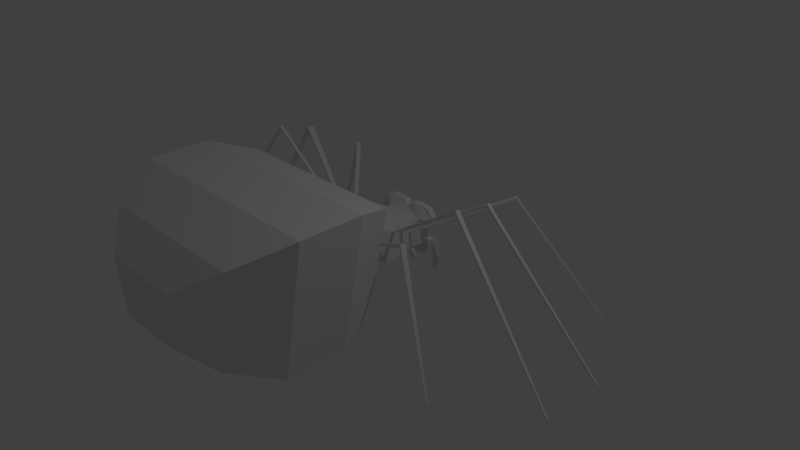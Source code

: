 # Source: SpiderBad.blend  (saved by Blender 2.79.0; exported with 4.5.12 LTS)
import bpy
from mathutils import Matrix  # noqa: F401  (used for matrix-valued properties, if any)

bpy.ops.wm.read_factory_settings(use_empty=True)
scene = bpy.context.scene
scene.name = 'Scene'

# ---- collections
col_collection_1 = bpy.data.collections.new('Collection 1'); scene.collection.children.link(col_collection_1)

# ---- materials (node trees are filled in below, after node groups)
mat_material = bpy.data.materials.new('Material')
mat_material.alpha_threshold = 0.0
mat_material.use_transparent_shadow = False
mat_material.roughness = 0.5
mat_material.line_color = (0.0, 0.0, 0.0, 1.0)

# ---- material node trees

# ---- world
world_world = bpy.data.worlds.new('World'); scene.world = world_world
world_world.color = (0.05088, 0.05088, 0.05088)
world_world.use_sun_shadow = False
world_world.sun_shadow_jitter_overblur = 0.0
world_world.cycles.sampling_method = 'MANUAL'

# ---- cameras
cam_camera = bpy.data.cameras.new('Camera')
cam_camera.clip_end = 100.0
cam_camera.lens = 35.0
cam_camera.sensor_width = 32.0
cam_camera.sensor_height = 18.0
cam_camera.ortho_scale = 7.314
cam_camera.dof.focus_distance = 0.0
cam_camera.dof.aperture_fstop = 128.0

# ---- lights
light_lamp = bpy.data.lights.new('Lamp', 'POINT')
light_lamp.transmission_factor = 0.0
light_lamp.cutoff_distance = 30.0
light_lamp.energy = 100.0
light_lamp.shadow_buffer_clip_start = 1.001
light_lamp.shadow_soft_size = 0.1
light_lamp.shadow_maximum_resolution = 0.006
light_lamp.use_absolute_resolution = True

# ---- meshes
me_cube = bpy.data.meshes.new('Cube')
me_cube.from_pydata([(0.278, 0.8329, -0.004096), (0.4752, -0.3578, 0.4453), (-0.4641, -0.3541, 0.4559), (-0.2583, 0.8329, -0.004096), (0.4752, -0.3578, 0.4613), (-0.4641, -0.354, 0.4732), (0.5903, -0.008245, 0.5296), (-0.5634, -0.005198, 0.5416), (0.5903, -0.008245, 0.5521), (-0.5634, -0.005198, 0.5595), (0.5691, -0.1303, 0.5529), (-0.5233, 0.2106, 0.4246), (0.5691, -0.1303, 0.5709), (-0.5233, 0.2106, 0.4441), (0.5222, 0.1978, 0.417), (-0.5798, -0.1226, 0.5445), (0.5222, 0.1978, 0.4445), (-0.5798, -0.1226, 0.5624), (-0.504, 0.2474, 0.4254), (-0.504, 0.2474, 0.4444), (0.5001, 0.2519, 0.4175), (0.5001, 0.2519, 0.4443), (0.2867, 0.5793, 0.02496), (0.5806, 0.04009, 0.5284), (0.2867, 0.5793, 0.4041), (0.5806, 0.04009, 0.5502), (-0.5553, 0.03531, 0.5585), (-0.5553, 0.03531, 0.5407), (-0.2673, 0.5793, 0.02496), (-0.2673, 0.5793, 0.4041), (0.5504, 0.12, 0.2167), (0.5775, -0.08828, 0.5536), (0.5504, 0.12, 0.5845), (0.5775, -0.08828, 0.5719), (-0.5929, -0.07968, 0.5636), (-0.5929, -0.07968, 0.5453), (-0.531, 0.12, 0.2167), (-0.531, 0.12, 0.5845), (-0.4807, -0.3131, 0.4548), (-0.5555, -0.02512, 0.189), (-0.4808, -0.313, 0.4736), (-0.5555, -0.02512, 0.6478), (0.5749, -0.02512, 0.6478), (0.5749, -0.02512, 0.189), (0.4924, -0.3264, 0.4445), (0.4924, -0.3264, 0.4614), (0.549, -0.194, 0.1612), (0.1777, -0.4133, 0.2162), (0.4428, -0.4133, 0.4938), (-0.1612, -0.4133, 0.2162), (-0.4263, -0.4133, 0.4938), (0.549, -0.194, 0.6105), (-0.5325, -0.194, 0.1612), (-0.5325, -0.194, 0.6105), (1.463, 1.097, 0.9228), (1.463, 1.097, 0.9593), (1.493, 1.056, 0.9596), (1.493, 1.056, 0.9222), (-1.339, 0.9733, 0.8445), (-1.349, 0.979, 0.9018), (-1.314, 1.026, 0.9023), (-1.305, 1.02, 0.846), (2.506, 1.737, -0.6674), (2.518, 1.744, -0.647), (2.535, 1.721, -0.6468), (2.523, 1.714, -0.6677), (-2.534, 1.74, -0.6102), (-2.553, 1.752, -0.5827), (-2.533, 1.781, -0.5824), (-2.513, 1.768, -0.6093), (1.306, -0.6031, 0.805), (1.306, -0.6028, 0.8604), (1.273, -0.6533, 0.8602), (1.273, -0.6535, 0.8068), (-1.581, -0.1391, 1.305), (-1.589, -0.1405, 1.346), (-1.597, -0.09356, 1.348), (-1.589, -0.09217, 1.306), (1.604, 0.4248, 1.089), (1.608, 0.429, 1.129), (1.617, 0.3767, 1.132), (1.613, 0.3725, 1.091), (-1.256, -0.6525, 0.8576), (-1.261, -0.6551, 0.9054), (-1.294, -0.6045, 0.9062), (-1.289, -0.6021, 0.8553), (-1.675, 0.3694, 1.153), (-1.67, 0.3712, 1.193), (-1.634, 0.4551, 1.186), (-1.635, 0.4345, 1.151), (1.615, -0.08558, 1.178), (1.621, -0.08956, 1.219), (1.612, -0.1458, 1.217), (1.605, -0.1418, 1.176), (2.223, -1.143, -0.5236), (2.231, -1.147, -0.5091), (2.22, -1.164, -0.5091), (2.212, -1.159, -0.523), (-3.129, -0.3209, -0.7211), (-3.137, -0.3222, -0.709), (-3.14, -0.3053, -0.7083), (-3.132, -0.304, -0.7206), (3.177, 0.6042, -0.6738), (3.191, 0.6064, -0.6528), (3.195, 0.5793, -0.6512), (3.181, 0.5771, -0.6728), (-2.207, -1.178, -0.594), (-2.225, -1.188, -0.5656), (-2.249, -1.151, -0.565), (-2.231, -1.141, -0.5957), (-3.115, 0.5748, -0.7473), (-3.136, 0.578, -0.7173), (-3.129, 0.6177, -0.7187), (-3.108, 0.6145, -0.7486), (3.199, -0.3125, -0.6442), (3.21, -0.3141, -0.6278), (3.206, -0.3364, -0.6286), (3.195, -0.3348, -0.6448), (0.8851, -0.7725, -0.1648), (-0.8904, -0.7725, -0.1648), (1.186, -0.7725, 1.304), (-1.191, -0.7725, 1.304), (1.079, -1.326, -0.3081), (-1.084, -1.326, -0.3081), (1.445, -1.326, 1.503), (-1.45, -1.326, 1.503), (1.079, -2.13, -0.3248), (-1.084, -2.13, -0.3248), (1.445, -2.13, 1.487), (-1.45, -2.13, 1.487), (0.7855, -2.744, -0.08239), (-0.7908, -2.744, -0.08239), (1.053, -2.744, 1.222), (-1.058, -2.744, 1.222), (0.3992, -3.115, 0.2372), (-0.4045, -3.115, 0.2372), (0.5354, -3.115, 0.902), (-0.5406, -3.115, 0.902), (-0.2673, 0.6761, 0.02496), (-0.2673, 0.595, 0.4041), (0.2867, 0.6761, 0.02496), (0.2867, 0.595, 0.4041), (0.009436, 0.595, 0.4041), (0.009687, 0.6761, 0.02496), (0.009687, 0.7682, 0.4041), (0.002243, 0.8329, -0.004096), (0.2867, 0.7682, 0.5508), (0.2867, 0.6761, 0.5508), (0.06558, 0.6761, 0.5389), (0.0657, 0.7682, 0.5389), (0.3537, 0.7682, 0.2528), (0.4731, 0.7682, 0.3941), (0.3537, 0.6761, 0.2528), (0.4731, 0.6761, 0.3941), (0.3683, 0.7682, 0.5345), (0.3683, 0.6761, 0.5345), (-0.05115, 0.7682, 0.54), (-0.2673, 0.7682, 0.5487), (-0.2673, 0.6761, 0.5487), (-0.05117, 0.6761, 0.54), (-0.2673, 0.6761, 0.02496), (-0.2673, 0.6761, 0.5487), (-0.2673, 0.7682, 0.5487), (-0.3428, 0.6761, 0.2526), (-0.3428, 0.7682, 0.2526), (-0.4622, 0.7682, 0.3893), (-0.4622, 0.6761, 0.3893), (-0.3742, 0.6761, 0.522), (-0.3742, 0.7682, 0.522), (-0.1403, 0.7682, 0.5487), (-0.1405, 0.6761, 0.5487), (-0.00183, 0.7682, 0.4764), (-0.001787, 0.6761, 0.4764), (0.1606, 0.6761, 0.5508), (0.1607, 0.7682, 0.5508), (0.02203, 0.6761, 0.4774), (0.02215, 0.7682, 0.4774), (0.3185, 0.7682, 0.2281), (0.4322, 0.7682, 0.2685), (0.4322, 0.6761, 0.2685), (0.3185, 0.6761, 0.2281), (-0.4174, 0.7682, 0.2743), (-0.4174, 0.6761, 0.2743), (-0.3073, 0.6761, 0.2232), (-0.3073, 0.7682, 0.2232), (0.009687, 0.7682, 0.2258), (0.2867, 0.7682, 0.227), (-0.2675, 0.7682, 0.2245), (0.009687, 0.7682, -0.1175), (-0.2673, 0.7682, -0.1175), (-0.2673, 0.6761, -0.1175), (0.2867, 0.7682, -0.1175), (0.2867, 0.6761, -0.1175), (0.009687, 0.6761, -0.1175), (0.002243, 0.8329, 0.101), (-0.2584, 0.8329, 0.1004), (0.278, 0.8329, 0.1016), (0.3026, 0.7682, 0.112), (-0.2873, 0.7682, 0.1096), (0.02073, 0.8329, -0.004096), (0.02073, 0.8329, 0.101), (0.01149, 0.7868, 0.101), (0.01149, 0.7868, -0.004096), (0.3026, 0.6761, 0.1265), (-0.2873, 0.6761, 0.1241), (0.3027, 0.6761, 0.02199), (0.294, 0.7925, -0.007067), (0.3186, 0.7682, 0.109), (0.3186, 0.6761, 0.1236), (-0.3032, 0.676, 0.1204), (-0.3032, 0.7681, 0.1059), (-0.2742, 0.7924, -0.007759), (-0.2832, 0.676, 0.02129), (0.386, 0.6764, 0.006531), (0.3773, 0.7927, -0.02252), (0.4019, 0.7685, 0.09357), (0.4019, 0.6764, 0.1081), (-0.3857, 0.6756, 0.1014), (-0.3857, 0.7677, 0.08684), (-0.3567, 0.7919, -0.02681), (-0.3657, 0.6756, 0.00224), (0.3134, 0.8322, 0.08297), (0.3967, 0.8324, 0.06752), (0.4027, 0.8946, -0.001984), (0.3195, 0.8944, 0.01347), (-0.2938, 0.8942, 0.01264), (-0.3763, 0.8938, -0.006416), (-0.3792, 0.8316, 0.06065), (-0.2967, 0.832, 0.07971), (0.272, 0.9043, -0.2431), (0.2755, 0.9668, -0.2225), (0.3588, 0.967, -0.238), (0.3553, 0.9045, -0.2585), (-0.3173, 0.9042, -0.2607), (-0.3225, 0.9667, -0.2403), (-0.24, 0.9671, -0.2212), (-0.2348, 0.9046, -0.2416), (0.1778, 0.9758, -0.4899), (0.1813, 0.9948, -0.4693), (0.2646, 0.995, -0.4848), (0.261, 0.9761, -0.5053), (-0.2141, 0.9763, -0.5052), (-0.2193, 0.9952, -0.4848), (-0.1368, 0.9957, -0.4658), (-0.1315, 0.9767, -0.4862), (0.2305, 0.7682, 0.2588), (0.2883, 0.7682, 0.2922), (0.3319, 0.7682, 0.3402), (0.3545, 0.7682, 0.3955), (0.3527, 0.7682, 0.4496), (0.3268, 0.7682, 0.4944), (0.2808, 0.7682, 0.523), (0.2216, 0.7682, 0.5311), (0.1583, 0.7682, 0.5174), (0.1005, 0.7682, 0.484), (0.05697, 0.7682, 0.436), (0.03437, 0.7682, 0.3808), (0.03614, 0.7682, 0.3266), (0.06201, 0.7682, 0.2818), (0.108, 0.7682, 0.2532), (0.1672, 0.7682, 0.2451), (0.2273, 0.7824, 0.2703), (0.28, 0.7824, 0.3007), (0.3196, 0.7824, 0.3444), (0.3402, 0.7824, 0.3948), (0.3386, 0.7824, 0.4442), (0.315, 0.7824, 0.485), (0.2731, 0.7824, 0.511), (0.2192, 0.7824, 0.5184), (0.1615, 0.7824, 0.5059), (0.1088, 0.7824, 0.4755), (0.06919, 0.7824, 0.4318), (0.0486, 0.7824, 0.3814), (0.05021, 0.7824, 0.3321), (0.07378, 0.7824, 0.2913), (0.1157, 0.7824, 0.2652), (0.1696, 0.7824, 0.2578), (0.226, 0.7682, 0.2751), (0.2765, 0.7682, 0.3042), (0.3146, 0.7682, 0.3462), (0.3343, 0.7682, 0.3945), (0.3328, 0.7682, 0.4419), (0.3102, 0.7682, 0.4811), (0.2699, 0.7682, 0.5061), (0.2182, 0.7682, 0.5131), (0.1628, 0.7682, 0.5012), (0.1123, 0.7682, 0.472), (0.07424, 0.7682, 0.43), (0.05448, 0.7682, 0.3817), (0.05603, 0.7682, 0.3343), (0.07865, 0.7682, 0.2952), (0.1189, 0.7682, 0.2701), (0.1706, 0.7682, 0.2631), (-0.213, 0.7682, 0.2588), (-0.2708, 0.7682, 0.2922), (-0.3143, 0.7682, 0.3402), (-0.3369, 0.7682, 0.3955), (-0.3351, 0.7682, 0.4496), (-0.3093, 0.7682, 0.4944), (-0.2633, 0.7682, 0.523), (-0.2041, 0.7682, 0.5311), (-0.1408, 0.7682, 0.5174), (-0.08295, 0.7682, 0.484), (-0.03943, 0.7682, 0.436), (-0.01684, 0.7682, 0.3808), (-0.0186, 0.7682, 0.3266), (-0.04447, 0.7682, 0.2818), (-0.09049, 0.7682, 0.2532), (-0.1497, 0.7682, 0.2451), (-0.2096, 0.7824, 0.271), (-0.2619, 0.7824, 0.3013), (-0.3013, 0.7824, 0.3447), (-0.3218, 0.7824, 0.3948), (-0.3202, 0.7824, 0.4438), (-0.2968, 0.7824, 0.4844), (-0.2551, 0.7824, 0.5103), (-0.2015, 0.7824, 0.5176), (-0.1442, 0.7824, 0.5052), (-0.09184, 0.7824, 0.475), (-0.05243, 0.7824, 0.4315), (-0.03197, 0.7824, 0.3815), (-0.03358, 0.7824, 0.3324), (-0.05699, 0.7824, 0.2919), (-0.09866, 0.7824, 0.2659), (-0.1522, 0.7824, 0.2586), (-0.2084, 0.7682, 0.2751), (-0.259, 0.7682, 0.3042), (-0.297, 0.7682, 0.3462), (-0.3168, 0.7682, 0.3945), (-0.3153, 0.7682, 0.4419), (-0.2926, 0.7682, 0.4811), (-0.2524, 0.7682, 0.5061), (-0.2007, 0.7682, 0.5131), (-0.1453, 0.7682, 0.5012), (-0.09475, 0.7682, 0.472), (-0.0567, 0.7682, 0.43), (-0.03695, 0.7682, 0.3817), (-0.03849, 0.7682, 0.3343), (-0.06111, 0.7682, 0.2952), (-0.1013, 0.7682, 0.2701), (-0.1531, 0.7682, 0.2631), (0.2133, 0.8118, 0.3206), (0.2434, 0.8118, 0.3381), (0.2661, 0.8118, 0.3631), (0.2779, 0.8118, 0.3919), (0.277, 0.8118, 0.4202), (0.2635, 0.8118, 0.4436), (0.2395, 0.8118, 0.4585), (0.2086, 0.8118, 0.4627), (0.1756, 0.8118, 0.4556), (0.1454, 0.8118, 0.4382), (0.1227, 0.8118, 0.4131), (0.1109, 0.8118, 0.3843), (0.1118, 0.8118, 0.356), (0.1253, 0.8118, 0.3326), (0.1493, 0.8118, 0.3177), (0.1802, 0.8118, 0.3135), (-0.1947, 0.8118, 0.3243), (-0.2232, 0.8118, 0.3408), (-0.2447, 0.8118, 0.3645), (-0.2558, 0.8118, 0.3917), (-0.255, 0.8118, 0.4185), (-0.2422, 0.8118, 0.4406), (-0.2195, 0.8118, 0.4547), (-0.1903, 0.8118, 0.4587), (-0.1591, 0.8118, 0.4519), (-0.1305, 0.8118, 0.4354), (-0.1091, 0.8118, 0.4118), (-0.0979, 0.8118, 0.3845), (-0.09878, 0.8118, 0.3578), (-0.1115, 0.8118, 0.3357), (-0.1342, 0.8118, 0.3215), (-0.1634, 0.8118, 0.3175), (0.1944, 0.8289, 0.3881), (-0.1769, 0.8289, 0.3881)], [], [(46, 47, 49, 52), (51, 53, 50, 48), (49, 47, 118, 119), (29, 139, 160, 138, 28), (32, 37, 41, 42), (30, 43, 39, 36), (22, 30, 36, 28), (24, 29, 37, 32), (42, 41, 53, 51), (43, 46, 52, 39), (140, 141, 24, 22), (141, 142, 24), (140, 22, 143), (20, 14, 30, 22), (16, 21, 24, 32), (14, 16, 32, 30), (13, 11, 36, 37), (11, 18, 28, 36), (19, 13, 37, 29), (21, 20, 22, 24), (18, 19, 29, 28), (23, 6, 43, 30), (8, 25, 32, 42), (9, 7, 39, 41), (6, 8, 42, 43), (7, 27, 36, 39), (26, 9, 41, 37), (25, 23, 30, 32), (27, 26, 37, 36), (15, 35, 39, 52), (34, 17, 53, 41), (35, 34, 41, 39), (33, 31, 43, 42), (31, 10, 46, 43), (12, 33, 42, 51), (17, 15, 52, 53), (10, 12, 51, 46), (44, 1, 47, 46), (1, 4, 48, 47), (5, 2, 49, 50), (4, 45, 51, 48), (2, 38, 52, 49), (40, 5, 50, 53), (38, 40, 53, 52), (45, 44, 46, 51), (45, 71, 70, 44), (21, 55, 54, 20), (16, 56, 55, 21), (14, 57, 56, 16), (20, 54, 57, 14), (13, 59, 58, 11), (19, 60, 59, 13), (18, 61, 60, 19), (11, 58, 61, 18), (62, 63, 64, 65), (55, 63, 62, 54), (56, 64, 63, 55), (57, 65, 64, 56), (54, 62, 65, 57), (66, 67, 68, 69), (59, 67, 66, 58), (60, 68, 67, 59), (61, 69, 68, 60), (58, 66, 69, 61), (4, 72, 71, 45), (1, 73, 72, 4), (44, 70, 73, 1), (17, 75, 74, 15), (34, 76, 75, 17), (35, 77, 76, 34), (15, 74, 77, 35), (25, 79, 78, 23), (8, 80, 79, 25), (6, 81, 80, 8), (23, 78, 81, 6), (5, 83, 82, 2), (40, 84, 83, 5), (38, 85, 84, 40), (2, 82, 85, 38), (9, 87, 86, 7), (26, 88, 87, 9), (27, 89, 88, 26), (7, 86, 89, 27), (33, 91, 90, 31), (12, 92, 91, 33), (10, 93, 92, 12), (31, 90, 93, 10), (94, 95, 96, 97), (71, 95, 94, 70), (72, 96, 95, 71), (73, 97, 96, 72), (70, 94, 97, 73), (98, 99, 100, 101), (75, 99, 98, 74), (76, 100, 99, 75), (77, 101, 100, 76), (74, 98, 101, 77), (102, 103, 104, 105), (79, 103, 102, 78), (80, 104, 103, 79), (81, 105, 104, 80), (78, 102, 105, 81), (106, 107, 108, 109), (83, 107, 106, 82), (84, 108, 107, 83), (85, 109, 108, 84), (82, 106, 109, 85), (110, 111, 112, 113), (114, 115, 116, 117), (91, 115, 114, 90), (92, 116, 115, 91), (93, 117, 116, 92), (90, 114, 117, 93), (119, 118, 122, 123), (48, 50, 121, 120), (50, 49, 119, 121), (47, 48, 120, 118), (124, 125, 129, 128), (120, 121, 125, 124), (118, 120, 124, 122), (121, 119, 123, 125), (129, 127, 131, 133), (122, 124, 128, 126), (125, 123, 127, 129), (123, 122, 126, 127), (132, 133, 137, 136), (127, 126, 130, 131), (128, 129, 133, 132), (126, 128, 132, 130), (134, 136, 137, 135), (130, 132, 136, 134), (133, 131, 135, 137), (131, 130, 134, 135), (13, 11, 18, 19), (3, 145, 188, 189), (176, 175, 148, 149), (160, 139, 183, 204), (174, 149, 148, 173), (24, 142, 29), (29, 142, 139), (87, 88, 112, 111), (143, 28, 138), (28, 143, 22), (172, 171, 156, 159), (142, 141, 175), (180, 177, 150, 152), (178, 151, 153, 179), (153, 151, 154, 155), (147, 141, 153, 155), (153, 141, 179), (146, 147, 155, 154), (170, 169, 157, 158), (158, 139, 170), (158, 157, 162, 161), (139, 158, 161), (3, 138, 160), (182, 166, 165, 181), (165, 166, 167, 168), (161, 162, 168, 167), (184, 183, 163, 164), (139, 161, 167, 166), (89, 86, 110, 113), (88, 89, 113, 112), (86, 87, 111, 110), (139, 142, 172), (139, 172, 159, 170), (159, 156, 169, 170), (142, 144, 171, 172), (141, 147, 173), (141, 173, 148, 175), (146, 174, 173, 147), (144, 142, 175, 176), (141, 140, 203, 180), (141, 180, 152, 179), (186, 185, 144, 256, 257, 258, 259, 260, 245, 246, 247, 248, 151, 178, 150, 177), (150, 178, 179, 152), (197, 177, 180, 203), (183, 184, 198, 204), (163, 182, 181, 164), (139, 166, 182), (139, 182, 163, 183), (187, 184, 164, 181, 165, 296, 295, 294, 293, 308, 307, 306, 305, 304, 144, 185), (184, 187, 198), (187, 195, 198), (191, 192, 193, 188), (188, 193, 190, 189), (143, 138, 190, 193), (0, 140, 192, 191), (140, 143, 193, 192), (138, 3, 189, 190), (3, 195, 194, 145), (195, 187, 185, 194), (0, 196, 197), (195, 3, 198), (197, 186, 177), (196, 186, 197), (185, 201, 194), (201, 185, 200), (199, 202, 201, 200), (145, 194, 201, 202), (199, 188, 202), (145, 202, 188), (200, 185, 186, 196), (196, 0, 199, 200), (0, 191, 188, 199), (206, 214, 213, 205), (213, 214, 215, 216), (0, 206, 205, 140), (197, 207, 206, 0), (203, 208, 207, 197), (140, 205, 208, 203), (198, 210, 209, 204), (3, 211, 210, 198), (160, 212, 211, 3), (204, 209, 212, 160), (224, 230, 229, 206), (208, 216, 215, 207), (205, 213, 216, 208), (217, 218, 219, 220), (210, 218, 217, 209), (212, 220, 219, 211), (209, 217, 220, 212), (221, 222, 223, 224), (215, 222, 221, 207), (214, 223, 222, 215), (230, 238, 237, 229), (207, 221, 224, 206), (225, 226, 227, 228), (237, 238, 239, 240), (218, 227, 226, 219), (210, 228, 227, 218), (211, 225, 228, 210), (223, 231, 230, 224), (214, 232, 231, 223), (206, 229, 232, 214), (226, 234, 233, 219), (225, 235, 234, 226), (211, 236, 235, 225), (219, 233, 236, 211), (231, 239, 238, 230), (232, 240, 239, 231), (229, 237, 240, 232), (241, 242, 243, 244), (234, 242, 241, 233), (235, 243, 242, 234), (236, 244, 243, 235), (233, 241, 244, 236), (151, 248, 249, 250, 251, 252, 253, 254, 255, 256, 144, 176, 149, 174, 146, 154), (255, 254, 253, 252, 251, 250, 249, 248, 264, 265, 266, 267, 268, 269, 270, 271, 272, 256), (256, 272, 273, 274, 275, 276, 261, 262, 263, 264, 248, 247, 246, 245, 260, 259, 258, 257), (263, 262, 261, 276, 275, 274, 273, 272, 288, 289, 290, 291, 292, 277, 278, 279, 280, 264), (264, 280, 281, 282, 283, 284, 285, 286, 287, 288, 272, 271, 270, 269, 268, 267, 266, 265), (278, 277, 341, 342), (144, 304, 303, 302, 301, 300, 299, 298, 297, 296, 165, 168, 162, 157, 169, 156, 171), (297, 298, 299, 300, 301, 302, 303, 304, 320, 319, 318, 317, 316, 315, 314, 313, 312, 296), (296, 312, 311, 310, 309, 324, 323, 322, 321, 320, 304, 305, 306, 307, 308, 293, 294, 295), (321, 322, 323, 324, 309, 310, 311, 312, 328, 327, 326, 325, 340, 339, 338, 337, 336, 320), (320, 336, 335, 334, 333, 332, 331, 330, 329, 328, 312, 313, 314, 315, 316, 317, 318, 319), (338, 339, 371, 370), (351, 373, 352), (361, 362, 374), (325, 326, 358, 357), (292, 291, 355, 356), (339, 340, 372, 371), (279, 278, 342, 343), (326, 327, 359, 358), (277, 292, 356, 341), (340, 325, 357, 372), (280, 279, 343, 344), (327, 328, 360, 359), (281, 280, 344, 345), (328, 329, 361, 360), (282, 281, 345, 346), (329, 330, 362, 361), (283, 282, 346, 347), (330, 331, 363, 362), (284, 283, 347, 348), (331, 332, 364, 363), (285, 284, 348, 349), (332, 333, 365, 364), (286, 285, 349, 350), (333, 334, 366, 365), (287, 286, 350, 351), (334, 335, 367, 366), (288, 287, 351, 352), (335, 336, 368, 367), (289, 288, 352, 353), (336, 337, 369, 368), (290, 289, 353, 354), (337, 338, 370, 369), (291, 290, 354, 355), (354, 373, 355), (373, 350, 349), (342, 373, 343), (348, 347, 373), (356, 373, 341), (341, 373, 342), (349, 348, 373), (373, 351, 350), (343, 373, 344), (373, 347, 346), (355, 373, 356), (352, 373, 353), (344, 373, 345), (353, 373, 354), (345, 373, 346), (370, 374, 369), (366, 374, 365), (358, 374, 357), (364, 374, 363), (372, 374, 371), (368, 374, 367), (360, 374, 359), (359, 374, 358), (367, 374, 366), (363, 374, 362), (371, 374, 370), (365, 374, 364), (357, 374, 372), (369, 374, 368), (374, 360, 361)])
me_cube.materials.append(mat_material)
me_cube.use_remesh_preserve_volume = False
me_cube.use_remesh_preserve_attributes = False
me_cube.use_mirror_vertex_groups = False
me_cube.update()

# ---- objects
ob_bad_spider = bpy.data.objects.new('Bad Spider', me_cube)
ob_lamp = bpy.data.objects.new('Lamp', light_lamp)
ob_camera = bpy.data.objects.new('Camera', cam_camera)

# ---- transforms, parenting, visibility, modifiers, constraints
ob_bad_spider.location = (0.0, 0.0, 0.0)
ob_bad_spider.lock_rotations_4d = False
ob_bad_spider.empty_display_type = 'ARROWS'
ob_bad_spider.lineart.crease_threshold = 0.0
_vg = ob_bad_spider.vertex_groups.new(name='Potroh')
_vg = ob_bad_spider.vertex_groups.new(name='JobbLab_1')
_vg = ob_bad_spider.vertex_groups.new(name='JobbLab_2')
_vg = ob_bad_spider.vertex_groups.new(name='JobbLab_3')
_vg = ob_bad_spider.vertex_groups.new(name='JobbLab_4')
_vg = ob_bad_spider.vertex_groups.new(name='BalLab_1')
_vg = ob_bad_spider.vertex_groups.new(name='BalLab_2')
_vg = ob_bad_spider.vertex_groups.new(name='BalLab_3')
_vg = ob_bad_spider.vertex_groups.new(name='BalLab_4')
_vg = ob_bad_spider.vertex_groups.new(name='FejTor')
ob_lamp.location = (4.076, 1.005, 5.904)
ob_lamp.rotation_euler = (0.6503, 0.05522, 1.866)
ob_lamp.lock_rotations_4d = False
ob_lamp.empty_display_type = 'ARROWS'
ob_lamp.color = (0.0, 0.0, 0.0, 0.0)
ob_lamp.lineart.crease_threshold = 0.0
ob_camera.location = (7.481, -6.508, 5.344)
ob_camera.rotation_euler = (1.109, 0.0, 0.8149)
ob_camera.lock_rotations_4d = False
ob_camera.empty_display_type = 'ARROWS'
ob_camera.color = (0.0, 0.0, 0.0, 0.0)
ob_camera.display_type = 'WIRE'
ob_camera.lineart.crease_threshold = 0.0

# ---- collection membership
col_collection_1.objects.link(ob_bad_spider)
col_collection_1.objects.link(ob_lamp)
col_collection_1.objects.link(ob_camera)

# ---- scene / render settings (as saved in the file)
scene.camera = ob_camera
scene.frame_start = 1; scene.frame_end = 250; scene.frame_set(3)
scene.render.engine = 'BLENDER_EEVEE_NEXT'
scene.render.resolution_percentage = 50
scene.render.dither_intensity = 0.0
scene.cycles.use_denoising = False
scene.cycles.samples = 128
scene.cycles.sampling_pattern = 'TABULATED_SOBOL'
scene.cycles.use_adaptive_sampling = False
scene.cycles.use_light_tree = False
scene.cycles.blur_glossy = 0.0
scene.cycles.sample_clamp_indirect = 0.0
scene.view_settings.view_transform = 'Standard'
bpy.context.view_layer.update()
